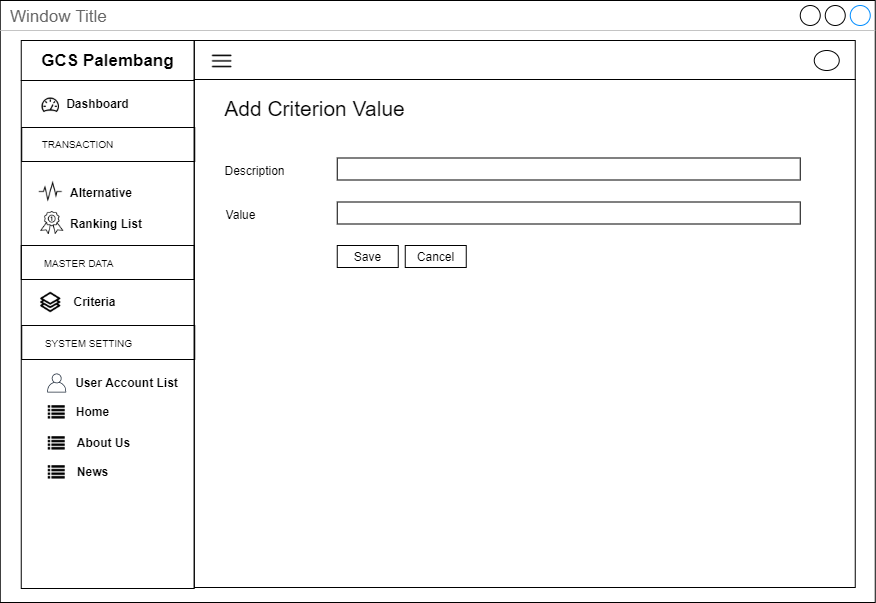

The diagram above was exported from draw.io. Its source (the exported page's mxGraphModel, read from the mxfile embedded in the PNG):
<mxGraphModel dx="3436" dy="850" grid="1" gridSize="10" guides="1" tooltips="1" connect="1" arrows="1" fold="1" page="1" pageScale="1" pageWidth="850" pageHeight="1100" math="0" shadow="0">
  <root>
    <mxCell id="0" />
    <mxCell id="1" parent="0" />
    <mxCell id="2" value="Window Title" style="strokeWidth=1;shadow=0;dashed=0;align=center;html=1;shape=mxgraph.mockup.containers.window;align=left;verticalAlign=top;spacingLeft=8;strokeColor2=#008cff;strokeColor3=#c4c4c4;fontColor=#666666;mainText=;fontSize=17;labelBackgroundColor=none;" vertex="1" parent="1">
      <mxGeometry x="2724.75" y="3715" width="875" height="602" as="geometry" />
    </mxCell>
    <mxCell id="3" value="" style="rounded=0;whiteSpace=wrap;html=1;fillColor=none;" vertex="1" parent="1">
      <mxGeometry x="2918.75" y="3794" width="661" height="508" as="geometry" />
    </mxCell>
    <mxCell id="4" value="" style="rounded=0;whiteSpace=wrap;html=1;fillColor=none;" vertex="1" parent="1">
      <mxGeometry x="2918.75" y="3755" width="661" height="39" as="geometry" />
    </mxCell>
    <mxCell id="5" value="" style="rounded=0;whiteSpace=wrap;html=1;fillColor=none;" vertex="1" parent="1">
      <mxGeometry x="2745.75" y="3795" width="173" height="508" as="geometry" />
    </mxCell>
    <mxCell id="6" value="&lt;span style=&quot;font-size: 17px&quot;&gt;&lt;b&gt;GCS Palembang&lt;/b&gt;&lt;/span&gt;" style="rounded=0;whiteSpace=wrap;html=1;fillColor=none;" vertex="1" parent="1">
      <mxGeometry x="2745.75" y="3755" width="173" height="40" as="geometry" />
    </mxCell>
    <mxCell id="7" value="" style="shape=image;html=1;verticalAlign=top;verticalLabelPosition=bottom;labelBackgroundColor=#ffffff;imageAspect=0;aspect=fixed;image=https://cdn2.iconfinder.com/data/icons/line-hero-essentials/32/Essentials_performance_dashboard-128.png;fillColor=none;" vertex="1" parent="1">
      <mxGeometry x="2765.25" y="3810" width="20" height="20" as="geometry" />
    </mxCell>
    <mxCell id="8" value="&lt;b&gt;Dashboard&lt;/b&gt;" style="text;html=1;align=center;verticalAlign=middle;resizable=0;points=[];autosize=1;" vertex="1" parent="1">
      <mxGeometry x="2782.25" y="3808" width="80" height="20" as="geometry" />
    </mxCell>
    <mxCell id="9" value="&lt;b&gt;Alternative&lt;/b&gt;" style="text;html=1;align=left;verticalAlign=middle;resizable=0;points=[];autosize=1;" vertex="1" parent="1">
      <mxGeometry x="2792.75" y="3896.5" width="80" height="20" as="geometry" />
    </mxCell>
    <mxCell id="10" value="" style="rounded=0;whiteSpace=wrap;html=1;fillColor=none;align=center;" vertex="1" parent="1">
      <mxGeometry x="2746.25" y="3842" width="173" height="34" as="geometry" />
    </mxCell>
    <mxCell id="11" value="&lt;font style=&quot;font-size: 10px&quot;&gt;TRANSACTION&lt;/font&gt;" style="text;html=1;align=center;verticalAlign=middle;resizable=0;points=[];autosize=1;" vertex="1" parent="1">
      <mxGeometry x="2757.25" y="3848" width="90" height="20" as="geometry" />
    </mxCell>
    <mxCell id="12" value="&lt;b&gt;Criteria&lt;br&gt;&lt;/b&gt;" style="text;html=1;align=center;verticalAlign=middle;resizable=0;points=[];autosize=1;" vertex="1" parent="1">
      <mxGeometry x="2789.25" y="4006" width="60" height="20" as="geometry" />
    </mxCell>
    <mxCell id="13" value="" style="shape=image;html=1;verticalAlign=top;verticalLabelPosition=bottom;labelBackgroundColor=#ffffff;imageAspect=0;aspect=fixed;image=https://cdn2.iconfinder.com/data/icons/font-awesome/1792/list-128.png;fillColor=none;" vertex="1" parent="1">
      <mxGeometry x="2772.75" y="4119" width="17" height="17" as="geometry" />
    </mxCell>
    <mxCell id="14" value="&lt;b&gt;Home&lt;/b&gt;" style="text;html=1;align=center;verticalAlign=middle;resizable=0;points=[];autosize=1;" vertex="1" parent="1">
      <mxGeometry x="2792.25" y="4116" width="50" height="20" as="geometry" />
    </mxCell>
    <mxCell id="15" value="" style="shape=image;html=1;verticalAlign=top;verticalLabelPosition=bottom;labelBackgroundColor=#ffffff;imageAspect=0;aspect=fixed;image=https://cdn2.iconfinder.com/data/icons/font-awesome/1792/list-128.png;fillColor=none;" vertex="1" parent="1">
      <mxGeometry x="2772.75" y="4150" width="17" height="17" as="geometry" />
    </mxCell>
    <mxCell id="16" value="&lt;b&gt;About Us&lt;/b&gt;" style="text;html=1;align=center;verticalAlign=middle;resizable=0;points=[];autosize=1;" vertex="1" parent="1">
      <mxGeometry x="2793.25" y="4147" width="70" height="20" as="geometry" />
    </mxCell>
    <mxCell id="17" value="&lt;b&gt;User Account List&lt;/b&gt;" style="text;html=1;align=center;verticalAlign=middle;resizable=0;points=[];autosize=1;" vertex="1" parent="1">
      <mxGeometry x="2791.25" y="4087" width="120" height="20" as="geometry" />
    </mxCell>
    <mxCell id="18" value="&lt;b&gt;Ranking List&lt;/b&gt;" style="text;html=1;align=left;verticalAlign=middle;resizable=0;points=[];autosize=1;" vertex="1" parent="1">
      <mxGeometry x="2792.75" y="3928" width="90" height="20" as="geometry" />
    </mxCell>
    <mxCell id="19" value="" style="rounded=0;whiteSpace=wrap;html=1;fillColor=none;align=center;" vertex="1" parent="1">
      <mxGeometry x="2745.75" y="3960" width="173" height="34" as="geometry" />
    </mxCell>
    <mxCell id="20" value="&lt;font style=&quot;font-size: 10px&quot;&gt;MASTER DATA&lt;/font&gt;" style="text;html=1;align=center;verticalAlign=middle;resizable=0;points=[];autosize=1;" vertex="1" parent="1">
      <mxGeometry x="2758.25" y="3967" width="90" height="20" as="geometry" />
    </mxCell>
    <mxCell id="21" value="" style="rounded=0;whiteSpace=wrap;html=1;fillColor=none;align=center;" vertex="1" parent="1">
      <mxGeometry x="2746.25" y="4040" width="173" height="34" as="geometry" />
    </mxCell>
    <mxCell id="22" value="&lt;font style=&quot;font-size: 10px&quot;&gt;SYSTEM SETTING&lt;/font&gt;" style="text;html=1;align=center;verticalAlign=middle;resizable=0;points=[];autosize=1;" vertex="1" parent="1">
      <mxGeometry x="2763.25" y="4047" width="100" height="20" as="geometry" />
    </mxCell>
    <mxCell id="23" value="" style="outlineConnect=0;fontColor=#232F3E;gradientColor=none;fillColor=#232F3E;strokeColor=none;dashed=0;verticalLabelPosition=bottom;verticalAlign=top;align=center;html=1;fontSize=12;fontStyle=0;aspect=fixed;pointerEvents=1;shape=mxgraph.aws4.user;" vertex="1" parent="1">
      <mxGeometry x="2771.75" y="4088" width="19" height="19" as="geometry" />
    </mxCell>
    <mxCell id="24" value="" style="shape=image;html=1;verticalAlign=top;verticalLabelPosition=bottom;labelBackgroundColor=#ffffff;imageAspect=0;aspect=fixed;image=https://cdn2.iconfinder.com/data/icons/font-awesome/1792/list-128.png;fillColor=none;" vertex="1" parent="1">
      <mxGeometry x="2772.75" y="4179" width="17" height="17" as="geometry" />
    </mxCell>
    <mxCell id="25" value="&lt;b&gt;News&lt;/b&gt;" style="text;html=1;align=center;verticalAlign=middle;resizable=0;points=[];autosize=1;" vertex="1" parent="1">
      <mxGeometry x="2792.25" y="4176" width="50" height="20" as="geometry" />
    </mxCell>
    <mxCell id="26" value="" style="shape=image;html=1;verticalAlign=top;verticalLabelPosition=bottom;labelBackgroundColor=#ffffff;imageAspect=0;aspect=fixed;image=https://cdn0.iconfinder.com/data/icons/awards-rate-1/30/interface-light-ranking-medal-128.png" vertex="1" parent="1">
      <mxGeometry x="2765.25" y="3926" width="23" height="23" as="geometry" />
    </mxCell>
    <mxCell id="27" value="" style="shape=image;html=1;verticalAlign=top;verticalLabelPosition=bottom;labelBackgroundColor=#ffffff;imageAspect=0;aspect=fixed;image=https://cdn2.iconfinder.com/data/icons/simple-website/50/Simple_Business-26-128.png" vertex="1" parent="1">
      <mxGeometry x="2764.25" y="4006" width="22" height="22" as="geometry" />
    </mxCell>
    <mxCell id="28" value="" style="shape=image;html=1;verticalAlign=top;verticalLabelPosition=bottom;labelBackgroundColor=#ffffff;imageAspect=0;aspect=fixed;image=https://cdn2.iconfinder.com/data/icons/essential-web-5/50/pulse-activity-vital-wave-signal-128.png" vertex="1" parent="1">
      <mxGeometry x="2763.25" y="3894.5" width="24" height="24" as="geometry" />
    </mxCell>
    <mxCell id="29" value="" style="ellipse;whiteSpace=wrap;html=1;" vertex="1" parent="1">
      <mxGeometry x="3538.75" y="3765" width="25" height="20" as="geometry" />
    </mxCell>
    <mxCell id="30" value="" style="shape=image;html=1;verticalAlign=top;verticalLabelPosition=bottom;labelBackgroundColor=#ffffff;imageAspect=0;aspect=fixed;image=https://cdn4.iconfinder.com/data/icons/multimedia-75/512/multimedia-24-128.png" vertex="1" parent="1">
      <mxGeometry x="2934.25" y="3763" width="25" height="25" as="geometry" />
    </mxCell>
    <mxCell id="31" value="&lt;font size=&quot;1&quot;&gt;&lt;span style=&quot;font-size: 21px&quot;&gt;Add Criterion Value&lt;/span&gt;&lt;/font&gt;" style="text;html=1;align=center;verticalAlign=middle;resizable=0;points=[];autosize=1;" vertex="1" parent="1">
      <mxGeometry x="2939.25" y="3813" width="200" height="20" as="geometry" />
    </mxCell>
    <mxCell id="32" value="" style="rounded=0;whiteSpace=wrap;html=1;fillColor=none;" vertex="1" parent="1">
      <mxGeometry x="3061.75" y="3872.5" width="463" height="22" as="geometry" />
    </mxCell>
    <mxCell id="33" value="Description" style="text;html=1;align=center;verticalAlign=middle;resizable=0;points=[];autosize=1;" vertex="1" parent="1">
      <mxGeometry x="2939.25" y="3874.5" width="80" height="20" as="geometry" />
    </mxCell>
    <mxCell id="34" value="Value" style="text;html=1;align=center;verticalAlign=middle;resizable=0;points=[];autosize=1;" vertex="1" parent="1">
      <mxGeometry x="2940.25" y="3918.5" width="50" height="20" as="geometry" />
    </mxCell>
    <mxCell id="35" value="" style="rounded=0;whiteSpace=wrap;html=1;fillColor=none;" vertex="1" parent="1">
      <mxGeometry x="3061.75" y="3916.5" width="463" height="22" as="geometry" />
    </mxCell>
    <mxCell id="36" value="Save" style="rounded=0;whiteSpace=wrap;html=1;fillColor=none;" vertex="1" parent="1">
      <mxGeometry x="3061.75" y="3960" width="61" height="22" as="geometry" />
    </mxCell>
    <mxCell id="37" value="Cancel" style="rounded=0;whiteSpace=wrap;html=1;fillColor=none;" vertex="1" parent="1">
      <mxGeometry x="3129.75" y="3960" width="61" height="22" as="geometry" />
    </mxCell>
  </root>
</mxGraphModel>